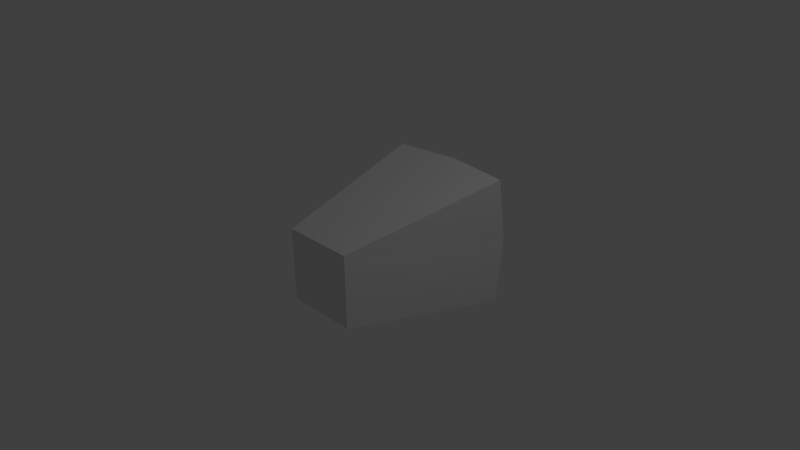# Source: piano.blend  (saved by Blender 2.76.0; exported with 4.5.12 LTS)
import bpy
from mathutils import Matrix  # noqa: F401  (used for matrix-valued properties, if any)

bpy.ops.wm.read_factory_settings(use_empty=True)
scene = bpy.context.scene
scene.name = 'Scene'

# ---- collections
col_collection_1 = bpy.data.collections.new('Collection 1'); scene.collection.children.link(col_collection_1)

# ---- world
world_world = bpy.data.worlds.new('World'); scene.world = world_world
world_world.color = (0.05088, 0.05088, 0.05088)
world_world.use_sun_shadow = False
world_world.sun_shadow_jitter_overblur = 0.0
world_world.cycles.sampling_method = 'MANUAL'
world_world.cycles.sample_map_resolution = 256

# ---- cameras
cam_camera = bpy.data.cameras.new('Camera')
cam_camera.clip_end = 100.0
cam_camera.lens = 35.0
cam_camera.sensor_width = 32.0
cam_camera.sensor_height = 18.0
cam_camera.ortho_scale = 7.314
cam_camera.dof.focus_distance = 0.0
cam_camera.dof.aperture_fstop = 128.0

# ---- lights
light_lamp = bpy.data.lights.new('Lamp', 'POINT')
light_lamp.transmission_factor = 0.0
light_lamp.cutoff_distance = 30.0
light_lamp.energy = 100.0
light_lamp.shadow_buffer_clip_start = 1.001
light_lamp.shadow_soft_size = 0.1
light_lamp.shadow_maximum_resolution = 0.006
light_lamp.use_absolute_resolution = True
light_lamp.cycles.use_multiple_importance_sampling = False

# ---- meshes
me_cube_006 = bpy.data.meshes.new('Cube.006')
me_cube_006.from_pydata([(-0.5, -0.8936, -0.5), (-0.5, -0.8936, 0.5), (-0.9009, 1.379, -0.8926), (-0.9009, 1.379, 0.8926), (0.5, -0.8936, -0.5), (0.5, -0.8936, 0.5), (0.9009, 1.379, -0.8926), (0.9009, 1.379, 0.8926), (-0.9009, 1.497, 0.0), (0.0, 1.499, 0.8926), (0.9009, 1.497, 0.0), (0.0, 1.499, -0.8926), (0.0, 1.65, 0.0)], [], [(1, 3, 8, 2, 0), (12, 10, 6, 11), (7, 5, 4, 6, 10), (5, 1, 0, 4), (0, 2, 11, 6, 4), (5, 7, 9, 3, 1), (8, 12, 11, 2), (3, 9, 12, 8), (9, 7, 10, 12)])
me_cube_006.use_remesh_preserve_volume = False
me_cube_006.use_remesh_preserve_attributes = False
me_cube_006.use_mirror_vertex_groups = False
me_cube_006.update()

# ---- objects
ob_cube = bpy.data.objects.new('Cube', me_cube_006)
ob_lamp = bpy.data.objects.new('Lamp', light_lamp)
ob_camera = bpy.data.objects.new('Camera', cam_camera)

# ---- transforms, parenting, visibility, modifiers, constraints
ob_cube.location = (0.0, 0.0, 0.0)
ob_cube.lineart.crease_threshold = 0.0
ob_lamp.location = (4.076, 1.005, 5.904)
ob_lamp.rotation_euler = (0.6503, 0.05522, 1.866)
ob_lamp.lock_rotations_4d = False
ob_lamp.empty_display_type = 'ARROWS'
ob_lamp.color = (0.0, 0.0, 0.0, 0.0)
ob_lamp.lineart.crease_threshold = 0.0
ob_camera.location = (7.481, -6.508, 5.344)
ob_camera.rotation_euler = (1.109, 0.01082, 0.8149)
ob_camera.lock_rotations_4d = False
ob_camera.empty_display_type = 'ARROWS'
ob_camera.color = (0.0, 0.0, 0.0, 0.0)
ob_camera.display_type = 'WIRE'
ob_camera.lineart.crease_threshold = 0.0

# ---- collection membership
col_collection_1.objects.link(ob_cube)
col_collection_1.objects.link(ob_lamp)
col_collection_1.objects.link(ob_camera)

# ---- scene / render settings (as saved in the file)
scene.camera = ob_camera
scene.frame_start = 1; scene.frame_end = 250; scene.frame_set(1)
scene.render.engine = 'BLENDER_EEVEE_NEXT'
scene.render.resolution_percentage = 50
scene.render.dither_intensity = 0.0
scene.cycles.use_denoising = False
scene.cycles.samples = 10
scene.cycles.sampling_pattern = 'TABULATED_SOBOL'
scene.cycles.light_sampling_threshold = 0.0
scene.cycles.use_adaptive_sampling = False
scene.cycles.use_light_tree = False
scene.cycles.blur_glossy = 0.0
scene.cycles.pixel_filter_type = 'GAUSSIAN'
scene.cycles.sample_clamp_indirect = 0.0
scene.view_settings.view_transform = 'Standard'
bpy.context.view_layer.update()
